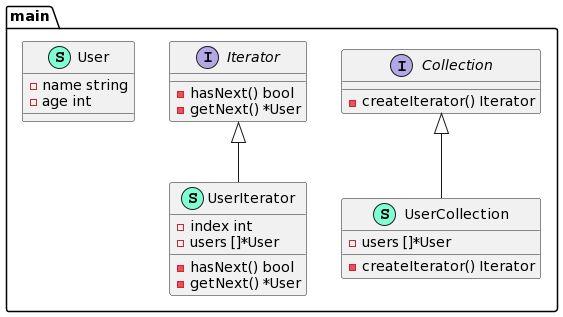

The diagram above was rendered by PlantUML. Its source (embedded in the PNG):
@startuml
namespace main {
    interface Collection  {
        - createIterator() Iterator

    }
    interface Iterator  {
        - hasNext() bool
        - getNext() *User

    }
    class User << (S,Aquamarine) >> {
        - name string
        - age int

    }
    class UserCollection << (S,Aquamarine) >> {
        - users []*User

        - createIterator() Iterator

    }
    class UserIterator << (S,Aquamarine) >> {
        - index int
        - users []*User

        - hasNext() bool
        - getNext() *User

    }
}

"main.Collection" <|-- "main.UserCollection"
"main.Iterator" <|-- "main.UserIterator"
@enduml